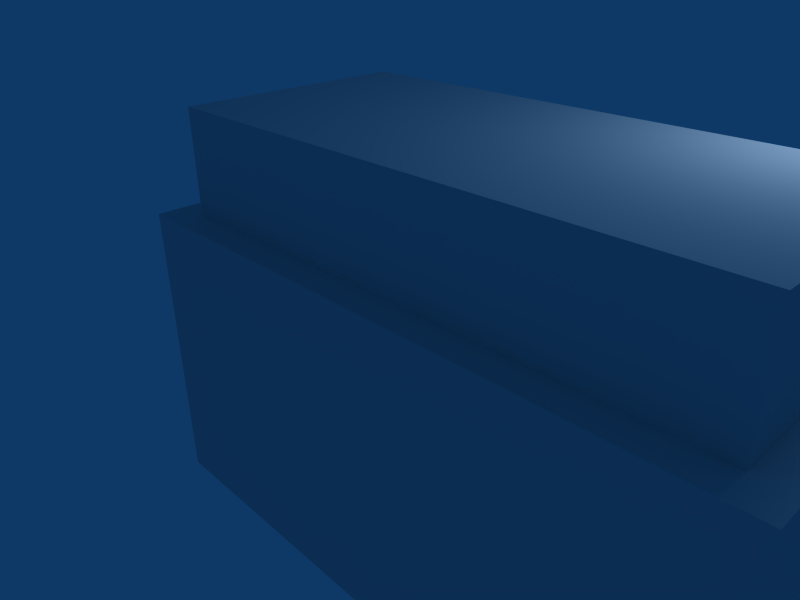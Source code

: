 # Source: chest.blend  (saved by Blender 2.34.0; exported with 4.5.12 LTS)
import bpy
from mathutils import Matrix  # noqa: F401  (used for matrix-valued properties, if any)

bpy.ops.wm.read_factory_settings(use_empty=True)
scene = bpy.context.scene
scene.name = 'Scene'

# ---- collections
col_collection_1 = bpy.data.collections.new('Collection 1'); scene.collection.children.link(col_collection_1)

# ---- world
world_world = bpy.data.worlds.new('World'); scene.world = world_world
world_world.color = (0.05656, 0.2208, 0.4)
world_world.use_sun_shadow = False
world_world.sun_shadow_jitter_overblur = 0.0
world_world.cycles.sampling_method = 'MANUAL'
world_world.cycles.sample_map_resolution = 256

# ---- cameras
cam_camera = bpy.data.cameras.new('Camera')
cam_camera.passepartout_alpha = 0.2
cam_camera.clip_end = 100.0
cam_camera.lens = 35.0
cam_camera.ortho_scale = 7.314
cam_camera.show_passepartout = False
cam_camera.show_safe_areas = True
cam_camera.dof.focus_distance = 0.0
cam_camera.dof.aperture_fstop = 128.0

# ---- lights
light_spot = bpy.data.lights.new('Spot', 'POINT')
light_spot.transmission_factor = 0.0
light_spot.cutoff_distance = 30.0
light_spot.energy = 100.0
light_spot.shadow_buffer_clip_start = 1.001
light_spot.shadow_soft_size = 1.0
light_spot.shadow_maximum_resolution = 0.006
light_spot.use_absolute_resolution = True
light_spot.cycles.use_multiple_importance_sampling = False

# ---- meshes
me_cube = bpy.data.meshes.new('Cube')
me_cube.from_pydata([(12.38, 1.892, -1.248), (12.38, -1.842, -1.248), (6.978, -1.842, -1.248), (6.978, 1.892, -1.248), (12.38, 1.892, 1.152), (12.38, -1.842, 1.152), (6.978, -1.842, 1.152), (6.978, 1.892, 1.152)], [], [(0, 1, 2, 3), (4, 7, 6, 5), (0, 4, 5, 1), (1, 5, 6, 2), (2, 6, 7, 3), (4, 0, 3, 7)])
me_cube.use_remesh_preserve_volume = False
me_cube.use_remesh_preserve_attributes = False
me_cube.use_mirror_vertex_groups = False
me_cube.update()
me_cube_009 = bpy.data.meshes.new('Cube.009')
me_cube_009.from_pydata([(12.68, 0.8581, -1.548), (12.68, -2.142, -1.548), (6.678, -2.142, -1.548), (6.678, 0.8581, -1.548), (12.68, 0.8581, 1.452), (12.68, -2.142, 1.452), (6.678, -2.142, 1.452), (6.678, 0.8581, 1.452)], [], [(0, 1, 2, 3), (4, 7, 6, 5), (0, 4, 5, 1), (1, 5, 6, 2), (2, 6, 7, 3), (4, 0, 3, 7)])
me_cube_009.use_remesh_preserve_volume = False
me_cube_009.use_remesh_preserve_attributes = False
me_cube_009.use_mirror_vertex_groups = False
me_cube_009.update()
me_cylinder = bpy.data.meshes.new('Cylinder')
me_cylinder.from_pydata([(10.24, -1.449, -6.543), (10.41, -1.449, -6.239), (10.41, -1.449, -5.29), (10.41, -1.449, -4.23), (10.24, -1.449, -3.946), (9.95, -1.449, -3.85), (8.995, -1.449, -3.876), (7.948, -1.449, -3.851), (7.7, -1.445, -4.0), (7.576, -1.445, -4.234), (7.58, -1.445, -5.267), (7.583, -1.445, -6.222), (7.707, -1.445, -6.484), (7.948, -1.449, -6.675), (8.995, -1.449, -6.705), (9.943, -1.449, -6.702), (10.24, -1.045, -6.519), (10.41, -1.045, -6.215), (10.41, -1.045, -5.267), (10.41, -1.045, -4.234), (10.24, -1.045, -3.944), (9.95, -1.045, -3.855), (8.995, -1.045, -3.853), (7.948, -1.045, -3.855), (7.7, -1.045, -4.0), (7.576, -1.045, -4.234), (7.58, -1.045, -5.267), (7.583, -1.045, -6.222), (7.707, -1.045, -6.484), (7.948, -1.045, -6.679), (8.995, -1.045, -6.681), (9.943, -1.045, -6.679), (8.995, -1.442, -5.226), (8.995, -1.045, -5.267), (8.912, -1.535, -255.2)], [], [(32, 0, 1), (33, 17, 16), (32, 1, 2), (33, 18, 17), (32, 2, 3), (33, 19, 18), (32, 3, 4), (33, 20, 19), (32, 4, 5), (33, 21, 20), (32, 5, 6), (33, 22, 21), (32, 6, 7), (33, 23, 22), (32, 7, 8), (33, 24, 23), (32, 8, 9), (33, 25, 24), (32, 9, 10), (33, 26, 25), (32, 10, 11), (33, 27, 26), (32, 11, 12), (33, 28, 27), (32, 12, 13), (33, 29, 28), (32, 13, 14), (33, 30, 29), (32, 14, 15), (33, 31, 30), (15, 0, 32), (33, 16, 31), (0, 16, 17, 1), (1, 17, 18, 2), (2, 18, 19, 3), (3, 19, 20, 4), (4, 20, 21, 5), (5, 21, 22, 6), (6, 22, 23, 7), (7, 23, 24, 8), (8, 24, 25, 9), (9, 25, 26, 10), (10, 26, 27, 11), (11, 27, 28, 12), (12, 28, 29, 13), (13, 29, 30, 14), (14, 30, 31, 15), (16, 0, 15, 31)])
me_cylinder.use_remesh_preserve_volume = False
me_cylinder.use_remesh_preserve_attributes = False
me_cylinder.use_mirror_vertex_groups = False
me_cylinder.update()

# ---- objects
ob_cube_001 = bpy.data.objects.new('Cube.001', me_cube)
ob_cube = bpy.data.objects.new('Cube', me_cube_009)
ob_cylinder = bpy.data.objects.new('Cylinder', me_cylinder)
ob_lamp = bpy.data.objects.new('Lamp', light_spot)
ob_camera = bpy.data.objects.new('Camera', cam_camera)

# ---- transforms, parenting, visibility, modifiers, constraints
ob_cube_001.location = (-7.678, -0.5484, 2.142)
ob_cube_001.rotation_euler = (1.571, -0.0, -0.0)
ob_cube_001.lock_rotations_4d = False
ob_cube_001.empty_display_type = 'ARROWS'
ob_cube_001.color = (0.0, 0.0, 0.0, 1.0)
ob_cube_001.lineart.crease_threshold = 0.0
ob_cube.location = (-7.678, -0.5484, 2.142)
ob_cube.rotation_euler = (1.571, -0.0, -0.0)
ob_cube.lock_rotations_4d = False
ob_cube.empty_display_type = 'ARROWS'
ob_cube.color = (0.0, 0.0, 0.0, 1.0)
ob_cube.lineart.crease_threshold = 0.0
ob_cylinder.location = (-8.947, -5.232, 1.891)
ob_cylinder.rotation_euler = (1.571, -0.0, -0.0)
ob_cylinder.lock_rotations_4d = False
ob_cylinder.empty_display_type = 'ARROWS'
ob_cylinder.color = (0.0, 0.0, 0.0, 1.0)
ob_cylinder.lineart.crease_threshold = 0.0
ob_lamp.location = (4.076, 1.005, 5.904)
ob_lamp.rotation_euler = (0.6503, 0.05522, 1.866)
ob_lamp.lock_rotations_4d = False
ob_lamp.empty_display_type = 'ARROWS'
ob_lamp.color = (0.0, 0.0, 0.0, 0.0)
ob_lamp.lineart.crease_threshold = 0.0
ob_camera.location = (5.816, -5.169, 5.591)
ob_camera.rotation_euler = (1.109, 0.01082, 0.8149)
ob_camera.lock_rotations_4d = False
ob_camera.empty_display_type = 'ARROWS'
ob_camera.color = (0.0, 0.0, 0.0, 0.0)
ob_camera.display_type = 'WIRE'
ob_camera.lineart.crease_threshold = 0.0

# ---- collection membership
col_collection_1.objects.link(ob_cube_001)
col_collection_1.objects.link(ob_cube)
col_collection_1.objects.link(ob_cylinder)
col_collection_1.objects.link(ob_lamp)
col_collection_1.objects.link(ob_camera)

# ---- scene / render settings (as saved in the file)
scene.camera = ob_camera
scene.frame_start = 1; scene.frame_end = 250; scene.frame_set(1)
scene.render.engine = 'BLENDER_EEVEE_NEXT'
scene.render.image_settings.file_format = 'JPEG'
scene.render.image_settings.color_mode = 'RGB'
scene.render.image_settings.compression = 90
scene.render.resolution_x = 800
scene.render.resolution_y = 600
scene.render.pixel_aspect_x = 100.0
scene.render.pixel_aspect_y = 100.0
scene.render.fps = 25
scene.render.dither_intensity = 0.0
scene.render.use_compositing = False
scene.render.use_sequencer = False
scene.render.bake_bias = 0.0
scene.render.use_stamp_time = False
scene.render.use_stamp_date = False
scene.render.use_stamp_frame = False
scene.render.use_stamp_camera = False
scene.render.use_stamp_scene = False
scene.render.use_stamp_filename = False
scene.render.use_stamp_render_time = False
scene.render.stamp_font_size = 0
scene.cycles.use_denoising = False
scene.cycles.samples = 10
scene.cycles.sampling_pattern = 'TABULATED_SOBOL'
scene.cycles.light_sampling_threshold = 0.0
scene.cycles.use_adaptive_sampling = False
scene.cycles.use_light_tree = False
scene.cycles.blur_glossy = 0.0
scene.cycles.volume_bounces = 1
scene.cycles.pixel_filter_type = 'GAUSSIAN'
scene.cycles.sample_clamp_indirect = 0.0
scene.view_settings.view_transform = 'Raw'
bpy.context.view_layer.update()
